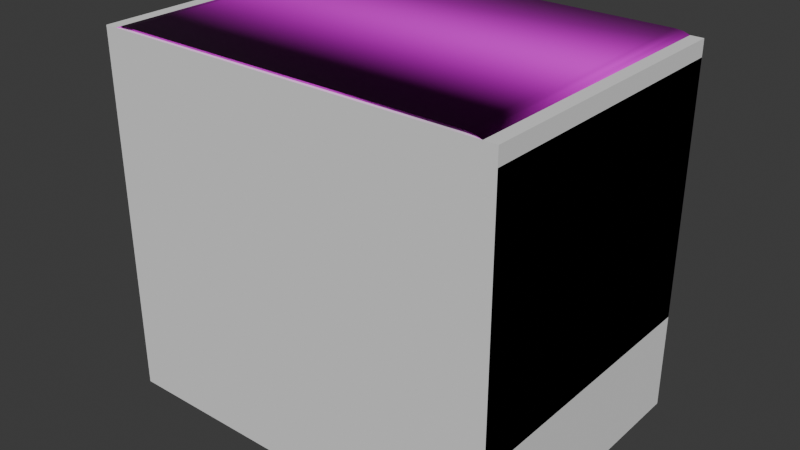 # Source: cabinet.blend  (saved by Blender 4.1.24; exported with 4.5.12 LTS)
import bpy
from mathutils import Matrix  # noqa: F401  (used for matrix-valued properties, if any)

bpy.ops.wm.read_factory_settings(use_empty=True)
scene = bpy.context.scene
scene.name = 'Scene'

# ---- images (referenced by path relative to the original .blend; pixels are not part of the script)
import os
ASSET_DIR = os.environ.get("B2B_ASSET_DIR", "")  # directory of the original .blend (textures are referenced by path, not embedded)
HERE = os.path.dirname(os.path.abspath(__file__))  # packed textures are extracted next to this script under _unpacked/

def load_image(name, relpath, width, height, colorspace="sRGB"):
    """Load a texture the original file referenced (path relative to the .blend, or extracted next to this script)."""
    p = next((c for c in (os.path.join(HERE, relpath), os.path.join(ASSET_DIR, relpath)) if relpath and os.path.exists(c)), "")
    if p:
        img = bpy.data.images.load(p, check_existing=True)
        img.name = name
    else:  # same state as the original file: an image datablock whose file is absent (Cycles renders it pink)
        img = bpy.data.images.new(name, width, height)
        img.source = "FILE"
        img.filepath = "//" + (relpath or name)
    img.colorspace_settings.name = colorspace
    return img
img_wood059_2k_jpg_diffuse_burned_jpg = load_image('Wood059_2K-JPG_diffuse_burned.jpg', 'Wood059_2K-JPG_diffuse_burned.jpg', 1024, 1024, 'sRGB')
img_wood059_2k_jpg_roughness_jpg_001 = load_image('Wood059_2K-JPG_Roughness.jpg.001', 'Wood059_2K-JPG_Roughness.jpg', 1024, 1024, 'Non-Color')
img_wood059_2k_jpg_normalgl_jpg_001 = load_image('Wood059_2K-JPG_NormalGL.jpg.001', 'Wood059_2K-JPG_NormalGL.jpg', 1024, 1024, 'Non-Color')

# ---- materials (node trees are filled in below, after node groups)
mat_cabinet = bpy.data.materials.new('Cabinet')

# ---- material node trees
mat_cabinet.use_nodes = True; mat_cabinet.node_tree.nodes.clear()
_N = mat_cabinet.node_tree.nodes; _L = mat_cabinet.node_tree.links
n0 = _N.new('ShaderNodeBsdfPrincipled'); n0.name = 'Principled BSDF'; n0.location = (0, 320)
n0.inputs[13].default_value = 0.1955
n1 = _N.new('ShaderNodeOutputMaterial'); n1.name = 'Material Output'; n1.location = (280, 320)
n2 = _N.new('ShaderNodeTexImage'); n2.name = 'Image Texture'; n2.location = (88, -40)
n2.label = 'Base Color'
n2.image = img_wood059_2k_jpg_diffuse_burned_jpg
n3 = _N.new('ShaderNodeTexImage'); n3.name = 'Image Texture.001'; n3.location = (88, -340)
n3.label = 'Roughness'
n3.image = img_wood059_2k_jpg_roughness_jpg_001
n4 = _N.new('ShaderNodeTexImage'); n4.name = 'Image Texture.002'; n4.location = (88, -640)
n4.label = 'Normal'
n4.image = img_wood059_2k_jpg_normalgl_jpg_001
n5 = _N.new('ShaderNodeNormalMap'); n5.name = 'Normal Map'; n5.location = (-220, -60)
n6 = _N.new('ShaderNodeMapping'); n6.name = 'Mapping.001'; n6.location = (230, -40)
n6.inputs[2].default_value = (0.0, 0.0, 1.571)
n7 = _N.new('NodeReroute'); n7.name = 'Reroute'; n7.location = (38, -535)
n7.width = 16
n7.socket_idname = 'NodeSocketVector'
n8 = _N.new('ShaderNodeTexCoord'); n8.name = 'Texture Coordinate.001'; n8.location = (30, -40)
n9 = _N.new('NodeFrame'); n9.name = 'Frame'; n9.location = (-1100, 120)
n9.label = 'Mapping'
n9.width = 400
n10 = _N.new('NodeFrame'); n10.name = 'Frame.001'; n10.location = (-628, 580)
n10.label = 'Textures'
n10.width = 358
n2.parent = n10
n3.parent = n10
n4.parent = n10
n6.parent = n9
n7.parent = n10
n8.parent = n9
_L.new(n0.outputs[0], n1.inputs[0])
_L.new(n7.outputs[0], n2.inputs[0])
_L.new(n7.outputs[0], n3.inputs[0])
_L.new(n7.outputs[0], n4.inputs[0])
_L.new(n6.outputs[0], n7.inputs[0])
_L.new(n8.outputs[2], n6.inputs[0])
_L.new(n2.outputs[0], n0.inputs[0])
_L.new(n4.outputs[0], n5.inputs[1])
_L.new(n5.outputs[0], n0.inputs[5])
_L.new(n3.outputs[0], n0.inputs[2])
n1.is_active_output = True

# ---- world
world_world = bpy.data.worlds.new('World'); scene.world = world_world
world_world.use_nodes = True; world_world.node_tree.nodes.clear()
_N = world_world.node_tree.nodes; _L = world_world.node_tree.links
n0 = _N.new('ShaderNodeOutputWorld'); n0.name = 'World Output'; n0.location = (300, 300)
n1 = _N.new('ShaderNodeBackground'); n1.name = 'Background'; n1.location = (10, 300)
n1.inputs[0].default_value = (0.05088, 0.05088, 0.05088, 1.0)
_L.new(n1.outputs[0], n0.inputs[0])
n0.is_active_output = True
world_world.color = (0.05088, 0.05088, 0.05088)
world_world.use_sun_shadow = False
world_world.sun_shadow_jitter_overblur = 0.0

# ---- meshes
me_cube = bpy.data.meshes.new('Cube')
me_cube.from_pydata([(-0.35, -0.27, 0.0), (-0.35, -0.27, 0.63), (-0.35, 0.23, 0.0), (-0.35, 0.23, 0.63), (0.35, -0.27, 0.0), (0.35, -0.27, 0.63), (0.35, 0.23, 0.0), (0.35, 0.23, 0.63)], [], [(0, 1, 3, 2), (2, 3, 7, 6), (6, 7, 5, 4), (4, 5, 1, 0), (2, 6, 4, 0), (7, 3, 1, 5)])
_uv = me_cube.uv_layers.new(name='UVMap')
_uv.uv.foreach_set('vector', [0.375, 0.0, 0.625, 0.0, 0.625, 0.25, 0.375, 0.25, 0.375, 0.25, 0.625, 0.25, 0.625, 0.5, 0.375, 0.5, 0.375, 0.5, 0.625, 0.5, 0.625, 0.75, 0.375, 0.75, 0.375, 0.75, 0.625, 0.75, 0.625, 1.0, 0.375, 1.0, 0.125, 0.5, 0.375, 0.5, 0.375, 0.75, 0.125, 0.75, 0.625, 0.5, 0.875, 0.5, 0.875, 0.75, 0.625, 0.75])
me_cube.update()
me_cube_001 = bpy.data.meshes.new('Cube.001')
me_cube_001.from_pydata([(0.2157, 0.1556, 0.0), (0.2054, 0.1421, 0.1355), (0.2352, 0.1475, 0.0), (0.2337, 0.1303, 0.1355), (0.2432, 0.1281, 0.0), (0.2454, 0.1021, 0.1355), (0.2352, 0.1086, 0.0), (0.2337, 0.07377, 0.1355), (0.2157, 0.1006, 0.0), (0.2054, 0.06206, 0.1355), (0.1963, 0.1086, 0.0), (0.1771, 0.07377, 0.1355), (0.1882, 0.1281, 0.0), (0.1654, 0.1021, 0.1355), (0.1963, 0.1475, 0.0), (0.1771, 0.1303, 0.1355), (-0.2157, 0.1556, 0.0), (-0.2054, 0.1421, 0.1355), (-0.2352, 0.1475, 0.0), (-0.2337, 0.1303, 0.1355), (-0.2432, 0.1281, 0.0), (-0.2454, 0.1021, 0.1355), (-0.2352, 0.1086, 0.0), (-0.2337, 0.07377, 0.1355), (-0.2157, 0.1006, 0.0), (-0.2054, 0.06206, 0.1355), (-0.1963, 0.1086, 0.0), (-0.1771, 0.07377, 0.1355), (-0.1882, 0.1281, 0.0), (-0.1654, 0.1021, 0.1355), (-0.1963, 0.1475, 0.0), (-0.1771, 0.1303, 0.1355), (0.2157, -0.1556, 0.0), (0.2054, -0.1819, 0.1355), (0.2352, -0.1475, 0.0), (0.2337, -0.1702, 0.1355), (0.2432, -0.1281, 0.0), (0.2454, -0.1419, 0.1355), (0.2352, -0.1086, 0.0), (0.2337, -0.1136, 0.1355), (0.2157, -0.1006, 0.0), (0.2054, -0.1019, 0.1355), (0.1963, -0.1086, 0.0), (0.1771, -0.1136, 0.1355), (0.1882, -0.1281, 0.0), (0.1654, -0.1419, 0.1355), (0.1963, -0.1475, 0.0), (0.1771, -0.1702, 0.1355), (-0.2157, -0.1556, 0.0), (-0.2054, -0.1819, 0.1355), (-0.2352, -0.1475, 0.0), (-0.2337, -0.1702, 0.1355), (-0.2432, -0.1281, 0.0), (-0.2454, -0.1419, 0.1355), (-0.2352, -0.1086, 0.0), (-0.2337, -0.1136, 0.1355), (-0.2157, -0.1006, 0.0), (-0.2054, -0.1019, 0.1355), (-0.1963, -0.1086, 0.0), (-0.1771, -0.1136, 0.1355), (-0.1882, -0.1281, 0.0), (-0.1654, -0.1419, 0.1355), (-0.1963, -0.1475, 0.0), (-0.1771, -0.1702, 0.1355), (-0.3382, -0.2319, 0.1744), (-0.2956, -0.2319, 0.1439), (-0.3361, -0.2319, 0.1649), (-0.3301, -0.2319, 0.1564), (-0.3207, -0.2319, 0.1497), (-0.3089, -0.2319, 0.1455), (-0.2956, -0.2319, 0.6271), (-0.3382, -0.2319, 0.5966), (-0.3089, -0.2319, 0.6256), (-0.3207, -0.2319, 0.6213), (-0.3301, -0.2319, 0.6146), (-0.3361, -0.2319, 0.6062), (-0.3029, 0.2301, 0.1355), (-0.35, 0.2301, 0.1692), (-0.3174, 0.2301, 0.1372), (-0.3306, 0.2301, 0.142), (-0.341, 0.2301, 0.1494), (-0.3477, 0.2301, 0.1588), (-0.35, 0.2301, 0.6019), (-0.3029, 0.2301, 0.6355), (-0.3477, 0.2301, 0.6123), (-0.341, 0.2301, 0.6217), (-0.3306, 0.2301, 0.6291), (-0.3174, 0.2301, 0.6339), (0.2956, -0.2319, 0.1439), (0.3382, -0.2319, 0.1744), (0.3089, -0.2319, 0.1455), (0.3207, -0.2319, 0.1497), (0.3301, -0.2319, 0.1564), (0.3361, -0.2319, 0.1649), (0.3382, -0.2319, 0.5966), (0.2956, -0.2319, 0.6271), (0.3361, -0.2319, 0.6062), (0.3301, -0.2319, 0.6146), (0.3207, -0.2319, 0.6213), (0.3089, -0.2319, 0.6256), (0.35, 0.2301, 0.1692), (0.3029, 0.2301, 0.1355), (0.3477, 0.2301, 0.1588), (0.341, 0.2301, 0.1494), (0.3306, 0.2301, 0.142), (0.3174, 0.2301, 0.1372), (0.3029, 0.2301, 0.6355), (0.35, 0.2301, 0.6019), (0.3174, 0.2301, 0.6339), (0.3306, 0.2301, 0.6291), (0.341, 0.2301, 0.6217), (0.3477, 0.2301, 0.6123), (-0.3029, -0.2699, 0.1355), (-0.3174, -0.2699, 0.1372), (-0.3306, -0.2699, 0.142), (-0.341, -0.2699, 0.1494), (-0.3477, -0.2699, 0.1588), (-0.35, -0.2699, 0.1692), (-0.3174, -0.2699, 0.6339), (-0.3029, -0.2699, 0.6355), (-0.3306, -0.2699, 0.6291), (-0.341, -0.2699, 0.6217), (-0.3477, -0.2699, 0.6123), (-0.35, -0.2699, 0.6019), (0.3174, -0.2699, 0.1372), (0.3029, -0.2699, 0.1355), (0.3306, -0.2699, 0.142), (0.341, -0.2699, 0.1494), (0.3477, -0.2699, 0.1588), (0.35, -0.2699, 0.1692), (0.3029, -0.2699, 0.6355), (0.3174, -0.2699, 0.6339), (0.3306, -0.2699, 0.6291), (0.341, -0.2699, 0.6217), (0.3477, -0.2699, 0.6123), (0.35, -0.2699, 0.6019), (-0.2956, 0.1918, 0.1439), (-0.3089, 0.1918, 0.1455), (-0.3207, 0.1918, 0.1497), (-0.3301, 0.1918, 0.1564), (-0.3361, 0.1918, 0.1649), (-0.3382, 0.1918, 0.1744), (-0.3089, 0.1918, 0.6256), (-0.2956, 0.1918, 0.6271), (-0.3207, 0.1918, 0.6213), (-0.3301, 0.1918, 0.6146), (-0.3361, 0.1918, 0.6062), (-0.3382, 0.1918, 0.5966), (0.3089, 0.1918, 0.1455), (0.2956, 0.1918, 0.1439), (0.3207, 0.1918, 0.1497), (0.3301, 0.1918, 0.1564), (0.3361, 0.1918, 0.1649), (0.3382, 0.1918, 0.1744), (0.2956, 0.1918, 0.6271), (0.3089, 0.1918, 0.6256), (0.3207, 0.1918, 0.6213), (0.3301, 0.1918, 0.6146), (0.3361, 0.1918, 0.6062), (0.3382, 0.1918, 0.5966)], [], [(0, 1, 3, 2), (2, 3, 5, 4), (4, 5, 7, 6), (6, 7, 9, 8), (8, 9, 11, 10), (10, 11, 13, 12), (3, 1, 15, 13, 11, 9, 7, 5), (12, 13, 15, 14), (14, 15, 1, 0), (0, 2, 4, 6, 8, 10, 12, 14), (16, 18, 19, 17), (18, 20, 21, 19), (20, 22, 23, 21), (22, 24, 25, 23), (24, 26, 27, 25), (26, 28, 29, 27), (19, 21, 23, 25, 27, 29, 31, 17), (28, 30, 31, 29), (30, 16, 17, 31), (16, 30, 28, 26, 24, 22, 20, 18), (32, 34, 35, 33), (34, 36, 37, 35), (36, 38, 39, 37), (38, 40, 41, 39), (40, 42, 43, 41), (42, 44, 45, 43), (35, 37, 39, 41, 43, 45, 47, 33), (44, 46, 47, 45), (46, 32, 33, 47), (32, 46, 44, 42, 40, 38, 36, 34), (48, 49, 51, 50), (50, 51, 53, 52), (52, 53, 55, 54), (54, 55, 57, 56), (56, 57, 59, 58), (58, 59, 61, 60), (51, 49, 63, 61, 59, 57, 55, 53), (60, 61, 63, 62), (62, 63, 49, 48), (48, 50, 52, 54, 56, 58, 60, 62), (74, 75, 146, 145), (100, 107, 135, 129), (106, 83, 119, 130), (117, 123, 82, 77), (83, 107, 100), (76, 112, 113, 78), (78, 113, 114, 79), (79, 114, 115, 80), (80, 115, 116, 81), (81, 116, 117, 77), (119, 83, 87, 118), (118, 87, 86, 120), (120, 86, 85, 121), (121, 85, 84, 122), (122, 84, 82, 123), (125, 101, 105, 124), (124, 105, 104, 126), (126, 104, 103, 127), (127, 103, 102, 128), (128, 102, 100, 129), (106, 130, 131, 108), (108, 131, 132, 109), (109, 132, 133, 110), (110, 133, 134, 111), (111, 134, 135, 107), (76, 101, 125, 112), (65, 69, 113, 112), (69, 68, 114, 113), (68, 67, 115, 114), (67, 66, 116, 115), (66, 64, 117, 116), (72, 70, 119, 118), (73, 72, 118, 120), (74, 73, 120, 121), (75, 74, 121, 122), (71, 75, 122, 123), (90, 88, 125, 124), (91, 90, 124, 126), (92, 91, 126, 127), (93, 92, 127, 128), (89, 93, 128, 129), (95, 99, 131, 130), (99, 98, 132, 131), (98, 97, 133, 132), (97, 96, 134, 133), (96, 94, 135, 134), (88, 65, 112, 125), (64, 71, 123, 117), (94, 89, 129, 135), (70, 95, 130, 119), (95, 70, 143, 154), (68, 69, 137, 138), (98, 99, 155, 156), (75, 71, 147, 146), (67, 68, 138, 139), (97, 98, 156, 157), (88, 90, 148, 149), (66, 67, 139, 140), (96, 97, 157, 158), (90, 91, 150, 148), (64, 66, 140, 141), (94, 96, 158, 159), (91, 92, 151, 150), (70, 72, 142, 143), (65, 88, 149, 136), (92, 93, 152, 151), (72, 73, 144, 142), (71, 64, 141, 147), (93, 89, 153, 152), (73, 74, 145, 144), (89, 94, 159, 153), (69, 65, 136, 137), (99, 95, 154, 155), (145, 146, 142), (149, 148, 152), (150, 151, 148), (154, 149, 153), (152, 153, 149), (159, 154, 153), (159, 158, 154), (157, 156, 158), (154, 158, 155), (149, 154, 147, 141), (143, 147, 154), (143, 142, 146), (144, 145, 142), (151, 152, 148), (146, 147, 143), (141, 140, 137), (140, 139, 137), (139, 138, 137), (137, 136, 141), (136, 149, 141), (156, 155, 158), (101, 76, 77), (76, 78, 77), (78, 79, 80), (80, 81, 77), (77, 82, 101), (82, 84, 83), (83, 100, 82), (84, 85, 86), (86, 87, 84), (87, 83, 84), (106, 107, 83), (105, 102, 103), (110, 111, 109), (107, 106, 111), (111, 106, 108), (100, 102, 101), (104, 105, 103), (105, 101, 102), (78, 80, 77), (100, 101, 82), (111, 108, 109)])
me_cube_001.polygons.foreach_set('use_smooth', [True] * 155)
_uv = me_cube_001.uv_layers.new(name='UVMap')
_uv.uv.foreach_set('vector', [0.8421, 0.4365, 0.8379, 0.3712, 0.8515, 0.3713, 0.8515, 0.4366, 0.7761, 0.35, 0.7761, 0.2844, 0.7893, 0.2825, 0.7852, 0.3487, 0.7852, 0.3487, 0.7893, 0.2825, 0.8031, 0.2809, 0.7947, 0.3476, 0.7761, 0.4376, 0.7761, 0.3715, 0.7897, 0.371, 0.7855, 0.4372, 0.7855, 0.4372, 0.7897, 0.371, 0.8033, 0.3712, 0.7948, 0.4374, 0.7846, 0.07745, 0.7761, 0.01049, 0.79, 0.01192, 0.7941, 0.07844, 0.8012, 0.6334, 0.8116, 0.6438, 0.8116, 0.6585, 0.8012, 0.6689, 0.7865, 0.6689, 0.7761, 0.6585, 0.7761, 0.6438, 0.7865, 0.6334, 0.7941, 0.07844, 0.79, 0.01192, 0.8031, 0.01374, 0.8031, 0.07969, 0.8328, 0.4364, 0.8243, 0.371, 0.8379, 0.3712, 0.8421, 0.4365, 0.8725, 0.4758, 0.8725, 0.4657, 0.8796, 0.4585, 0.8897, 0.4586, 0.8969, 0.4657, 0.8969, 0.4758, 0.8897, 0.483, 0.8796, 0.483, 0.8337, 0.524, 0.8243, 0.5241, 0.8243, 0.4588, 0.8379, 0.4588, 0.8031, 0.26, 0.794, 0.2586, 0.7899, 0.1924, 0.8031, 0.1943, 0.794, 0.2586, 0.7845, 0.2575, 0.7761, 0.1908, 0.7899, 0.1924, 0.8033, 0.5251, 0.794, 0.5247, 0.7897, 0.4585, 0.8033, 0.459, 0.794, 0.5247, 0.7846, 0.5249, 0.7761, 0.4587, 0.7897, 0.4585, 0.7947, 0.1676, 0.7852, 0.1686, 0.7893, 0.1021, 0.8031, 0.1007, 0.8826, 0.2782, 0.8973, 0.2782, 0.9077, 0.2886, 0.9077, 0.3033, 0.8973, 0.3137, 0.8826, 0.3137, 0.8722, 0.3033, 0.8722, 0.2886, 0.7852, 0.1686, 0.7761, 0.1699, 0.7761, 0.1039, 0.7893, 0.1021, 0.843, 0.5239, 0.8337, 0.524, 0.8379, 0.4588, 0.8515, 0.4585, 0.889, 0.6506, 0.889, 0.6405, 0.8962, 0.6334, 0.9063, 0.6334, 0.9134, 0.6406, 0.9134, 0.6507, 0.9063, 0.6578, 0.8962, 0.6578, 0.8334, 0.344, 0.824, 0.3443, 0.824, 0.2787, 0.8376, 0.2782, 0.8427, 0.1661, 0.8332, 0.1663, 0.8373, 0.101, 0.8512, 0.1007, 0.8332, 0.1663, 0.8241, 0.1669, 0.8241, 0.1017, 0.8373, 0.101, 0.8993, 0.2563, 0.89, 0.2563, 0.8858, 0.1911, 0.8993, 0.1911, 0.89, 0.2563, 0.8806, 0.2561, 0.8722, 0.1908, 0.8858, 0.1911, 0.8033, 0.6124, 0.7942, 0.612, 0.79, 0.5463, 0.8033, 0.5469, 0.8973, 0.04601, 0.8826, 0.04603, 0.8722, 0.03564, 0.8722, 0.02093, 0.8826, 0.01051, 0.8973, 0.01049, 0.9077, 0.02088, 0.9077, 0.03559, 0.7942, 0.612, 0.7846, 0.6118, 0.7761, 0.5461, 0.79, 0.5463, 0.8427, 0.3441, 0.8334, 0.344, 0.8376, 0.2782, 0.8512, 0.2784, 0.8724, 0.5532, 0.8795, 0.5461, 0.8896, 0.5461, 0.8968, 0.5532, 0.8968, 0.5633, 0.8896, 0.5705, 0.8795, 0.5705, 0.8724, 0.5634, 0.8419, 0.07634, 0.8377, 0.01049, 0.8513, 0.01098, 0.8513, 0.07667, 0.8327, 0.6115, 0.8243, 0.5461, 0.8381, 0.5464, 0.8423, 0.6117, 0.8423, 0.6117, 0.8381, 0.5464, 0.8514, 0.5471, 0.8514, 0.6122, 0.8722, 0.1661, 0.8722, 0.101, 0.8858, 0.1009, 0.8815, 0.1661, 0.8815, 0.1661, 0.8858, 0.1009, 0.8994, 0.1007, 0.8909, 0.1659, 0.824, 0.2572, 0.824, 0.1917, 0.8373, 0.191, 0.8331, 0.2567, 0.843, 0.6689, 0.8326, 0.6585, 0.8326, 0.6438, 0.843, 0.6334, 0.8577, 0.6334, 0.868, 0.6438, 0.868, 0.6585, 0.8577, 0.6689, 0.8331, 0.2567, 0.8373, 0.191, 0.8512, 0.1908, 0.8427, 0.2566, 0.8326, 0.07647, 0.8241, 0.01069, 0.8377, 0.01049, 0.8419, 0.07634, 0.8725, 0.3782, 0.8796, 0.371, 0.8897, 0.371, 0.8969, 0.3782, 0.8969, 0.3883, 0.8897, 0.3954, 0.8796, 0.3955, 0.8725, 0.3883, 0.2138, 0.7173, 0.214, 0.7215, 0.01065, 0.722, 0.01049, 0.7178, 0.7367, 0.9489, 0.5289, 0.9484, 0.5289, 0.7084, 0.7367, 0.7089, 0.2718, 0.32, 0.2718, 0.02882, 0.5116, 0.02882, 0.5116, 0.32, 0.2815, 0.7089, 0.4893, 0.7084, 0.4893, 0.9484, 0.2815, 0.9489, 0.01049, 0.3243, 0.02667, 0.01049, 0.2346, 0.01049, 0.2718, 0.6688, 0.5116, 0.6688, 0.5117, 0.6758, 0.2719, 0.6758, 0.2719, 0.6758, 0.5117, 0.6758, 0.5118, 0.6821, 0.272, 0.6821, 0.272, 0.6821, 0.5118, 0.6821, 0.5121, 0.6872, 0.2722, 0.6872, 0.2718, 0.9486, 0.2718, 0.7087, 0.2764, 0.7088, 0.2764, 0.9488, 0.2764, 0.9488, 0.2764, 0.7088, 0.2815, 0.7089, 0.2815, 0.9489, 0.5116, 0.02882, 0.2718, 0.02882, 0.2719, 0.02182, 0.5117, 0.02182, 0.5117, 0.02182, 0.2719, 0.02182, 0.272, 0.0155, 0.5118, 0.0155, 0.5118, 0.0155, 0.272, 0.0155, 0.2722, 0.01049, 0.5121, 0.01049, 0.4986, 0.7081, 0.4986, 0.9481, 0.4942, 0.9483, 0.4942, 0.7083, 0.4942, 0.7083, 0.4942, 0.9483, 0.4893, 0.9484, 0.4893, 0.7084, 0.5116, 0.3776, 0.2718, 0.3776, 0.2719, 0.3706, 0.5117, 0.3706, 0.5117, 0.3706, 0.2719, 0.3706, 0.272, 0.3643, 0.5118, 0.3643, 0.5118, 0.3643, 0.272, 0.3643, 0.2722, 0.3593, 0.5121, 0.3593, 0.7464, 0.7087, 0.7464, 0.9486, 0.7418, 0.9488, 0.7418, 0.7088, 0.7418, 0.7088, 0.7418, 0.9488, 0.7367, 0.9489, 0.7367, 0.7089, 0.2718, 0.32, 0.5116, 0.32, 0.5117, 0.327, 0.2719, 0.327, 0.2719, 0.327, 0.5117, 0.327, 0.5118, 0.3333, 0.272, 0.3333, 0.272, 0.3333, 0.5118, 0.3333, 0.5121, 0.3383, 0.2722, 0.3383, 0.5196, 0.9481, 0.5196, 0.7081, 0.524, 0.7083, 0.524, 0.9483, 0.524, 0.9483, 0.524, 0.7083, 0.5289, 0.7084, 0.5289, 0.9484, 0.2718, 0.6688, 0.2718, 0.3776, 0.5116, 0.3776, 0.5116, 0.6688, 0.7366, 0.3812, 0.7366, 0.3747, 0.7551, 0.3706, 0.7552, 0.3776, 0.7366, 0.3747, 0.7365, 0.3691, 0.7549, 0.3643, 0.7551, 0.3706, 0.7365, 0.3691, 0.7362, 0.3646, 0.7547, 0.3593, 0.7549, 0.3643, 0.2138, 0.9374, 0.214, 0.9334, 0.2325, 0.9366, 0.2324, 0.9409, 0.214, 0.9334, 0.214, 0.9289, 0.2326, 0.9316, 0.2325, 0.9366, 0.7366, 0.3229, 0.7366, 0.3165, 0.7552, 0.32, 0.7551, 0.327, 0.7365, 0.3286, 0.7366, 0.3229, 0.7551, 0.327, 0.7549, 0.3333, 0.7362, 0.3331, 0.7365, 0.3286, 0.7549, 0.3333, 0.7547, 0.3383, 0.214, 0.7215, 0.2138, 0.7173, 0.2324, 0.7141, 0.2325, 0.7188, 0.214, 0.7261, 0.214, 0.7215, 0.2325, 0.7188, 0.2326, 0.7238, 0.7366, 0.6717, 0.7366, 0.6653, 0.7552, 0.6688, 0.7551, 0.6758, 0.7365, 0.6774, 0.7366, 0.6717, 0.7551, 0.6758, 0.7549, 0.6821, 0.7362, 0.6819, 0.7365, 0.6774, 0.7549, 0.6821, 0.7547, 0.6872, 0.786, 0.9275, 0.7862, 0.9314, 0.7676, 0.9349, 0.7675, 0.9306, 0.786, 0.9229, 0.786, 0.9275, 0.7675, 0.9306, 0.7674, 0.9256, 0.7366, 0.03233, 0.7366, 0.02591, 0.7551, 0.02182, 0.7552, 0.02882, 0.7366, 0.02591, 0.7365, 0.02023, 0.7549, 0.0155, 0.7551, 0.02182, 0.7365, 0.02023, 0.7362, 0.01573, 0.7547, 0.01049, 0.7549, 0.0155, 0.7862, 0.7113, 0.786, 0.7155, 0.7675, 0.7128, 0.7676, 0.7081, 0.786, 0.7155, 0.786, 0.7201, 0.7674, 0.7178, 0.7675, 0.7128, 0.7366, 0.6653, 0.7366, 0.3812, 0.7552, 0.3776, 0.7552, 0.6688, 0.214, 0.9289, 0.214, 0.7261, 0.2326, 0.7238, 0.2326, 0.9316, 0.786, 0.7201, 0.786, 0.9229, 0.7674, 0.9256, 0.7674, 0.7178, 0.7366, 0.3165, 0.7366, 0.03233, 0.7552, 0.02882, 0.7552, 0.32, 0.7366, 0.03233, 0.7366, 0.3165, 0.5334, 0.3165, 0.5334, 0.03233, 0.7365, 0.3691, 0.7366, 0.3747, 0.5334, 0.3747, 0.5333, 0.3691, 0.7365, 0.02023, 0.7366, 0.02591, 0.5334, 0.02591, 0.5333, 0.02023, 0.214, 0.7215, 0.214, 0.7261, 0.01071, 0.7266, 0.01065, 0.722, 0.7362, 0.3646, 0.7365, 0.3691, 0.5333, 0.3691, 0.533, 0.3646, 0.7362, 0.01573, 0.7365, 0.02023, 0.5333, 0.02023, 0.533, 0.01573, 0.7366, 0.6653, 0.7366, 0.6717, 0.5334, 0.6717, 0.5334, 0.6653, 0.214, 0.9334, 0.2138, 0.9374, 0.01049, 0.9379, 0.01065, 0.9339, 0.786, 0.7155, 0.7862, 0.7113, 0.9895, 0.7118, 0.9893, 0.716, 0.7366, 0.6717, 0.7365, 0.6774, 0.5333, 0.6774, 0.5334, 0.6717, 0.214, 0.9289, 0.214, 0.9334, 0.01065, 0.9339, 0.01071, 0.9294, 0.786, 0.7201, 0.786, 0.7155, 0.9893, 0.716, 0.9893, 0.7206, 0.7365, 0.6774, 0.7362, 0.6819, 0.533, 0.6819, 0.5333, 0.6774, 0.7366, 0.3165, 0.7366, 0.3229, 0.5334, 0.3229, 0.5334, 0.3165, 0.7366, 0.3812, 0.7366, 0.6653, 0.5334, 0.6653, 0.5334, 0.3812, 0.7862, 0.9314, 0.786, 0.9275, 0.9893, 0.928, 0.9895, 0.9319, 0.7366, 0.3229, 0.7365, 0.3286, 0.5333, 0.3286, 0.5334, 0.3229, 0.214, 0.7261, 0.214, 0.9289, 0.01071, 0.9294, 0.01071, 0.7266, 0.786, 0.9275, 0.786, 0.9229, 0.9893, 0.9234, 0.9893, 0.928, 0.7365, 0.3286, 0.7362, 0.3331, 0.533, 0.3331, 0.5333, 0.3286, 0.786, 0.9229, 0.786, 0.7201, 0.9893, 0.7206, 0.9893, 0.9234, 0.7366, 0.3747, 0.7366, 0.3812, 0.5334, 0.3812, 0.5334, 0.3747, 0.7366, 0.02591, 0.7366, 0.03233, 0.5334, 0.03233, 0.5334, 0.02591, 0.01648, 0.3719, 0.02053, 0.369, 0.01122, 0.382, 0.2423, 0.6726, 0.2416, 0.6791, 0.2323, 0.6921, 0.2395, 0.6847, 0.2363, 0.6892, 0.2416, 0.6791, 0.01049, 0.6726, 0.2423, 0.6726, 0.2277, 0.6931, 0.2323, 0.6921, 0.2277, 0.6931, 0.2423, 0.6726, 0.02511, 0.6931, 0.01049, 0.6726, 0.2277, 0.6931, 0.02511, 0.6931, 0.02053, 0.6921, 0.01049, 0.6726, 0.01648, 0.6892, 0.01328, 0.6847, 0.02053, 0.6921, 0.01049, 0.6726, 0.02053, 0.6921, 0.01122, 0.6791, 0.2423, 0.6726, 0.01049, 0.6726, 0.02511, 0.368, 0.2277, 0.368, 0.01049, 0.3885, 0.02511, 0.368, 0.01049, 0.6726, 0.01049, 0.3885, 0.01122, 0.382, 0.02053, 0.369, 0.01328, 0.3764, 0.01648, 0.3719, 0.01122, 0.382, 0.2363, 0.6892, 0.2323, 0.6921, 0.2416, 0.6791, 0.02053, 0.369, 0.02511, 0.368, 0.01049, 0.3885, 0.2277, 0.368, 0.2323, 0.369, 0.2416, 0.382, 0.2323, 0.369, 0.2363, 0.3719, 0.2416, 0.382, 0.2363, 0.3719, 0.2395, 0.3764, 0.2416, 0.382, 0.2416, 0.382, 0.2423, 0.3885, 0.2277, 0.368, 0.2423, 0.3885, 0.2423, 0.6726, 0.2277, 0.368, 0.01328, 0.6847, 0.01122, 0.6791, 0.02053, 0.6921, 0.2508, 0.03314, 0.2508, 0.3243, 0.2346, 0.347, 0.2508, 0.3243, 0.25, 0.3313, 0.2346, 0.347, 0.25, 0.3313, 0.2477, 0.3376, 0.2442, 0.3427, 0.2442, 0.3427, 0.2396, 0.3459, 0.2346, 0.347, 0.2346, 0.347, 0.02667, 0.347, 0.2508, 0.03314, 0.02667, 0.347, 0.02167, 0.3459, 0.01049, 0.3243, 0.01049, 0.3243, 0.2346, 0.01049, 0.02667, 0.347, 0.02167, 0.3459, 0.01716, 0.3427, 0.01358, 0.3376, 0.01358, 0.3376, 0.01128, 0.3313, 0.02167, 0.3459, 0.01128, 0.3313, 0.01049, 0.3243, 0.02167, 0.3459, 0.01049, 0.03314, 0.02667, 0.01049, 0.01049, 0.3243, 0.25, 0.02614, 0.2396, 0.0116, 0.2442, 0.01482, 0.01716, 0.01482, 0.02167, 0.0116, 0.01358, 0.01983, 0.02667, 0.01049, 0.01049, 0.03314, 0.02167, 0.0116, 0.02167, 0.0116, 0.01049, 0.03314, 0.01128, 0.02614, 0.2346, 0.01049, 0.2396, 0.0116, 0.2508, 0.03314, 0.2477, 0.01983, 0.25, 0.02614, 0.2442, 0.01482, 0.25, 0.02614, 0.2508, 0.03314, 0.2396, 0.0116, 0.25, 0.3313, 0.2442, 0.3427, 0.2346, 0.347, 0.2346, 0.01049, 0.2508, 0.03314, 0.02667, 0.347, 0.02167, 0.0116, 0.01128, 0.02614, 0.01358, 0.01983])
me_cube_001.materials.append(mat_cabinet)
me_cube_001.update()

# ---- objects
ob_cabinet_colonly = bpy.data.objects.new('Cabinet-colonly', me_cube)
ob_cabinet = bpy.data.objects.new('Cabinet', me_cube_001)

# ---- transforms, parenting, visibility, modifiers, constraints
ob_cabinet_colonly.parent = ob_cabinet
ob_cabinet_colonly.location = (0.0, 0.0, 0.0)
ob_cabinet_colonly.display_type = 'WIRE'
ob_cabinet.location = (0.0, 0.0, 0.0)

# ---- collection membership
scene.collection.objects.link(ob_cabinet_colonly)
scene.collection.objects.link(ob_cabinet)

# ---- scene / render settings (as saved in the file)
scene.frame_start = 1; scene.frame_end = 250; scene.frame_set(1)
scene.render.engine = 'CYCLES'
scene.cycles.sampling_pattern = 'TABULATED_SOBOL'
scene.cycles.bake_type = 'NORMAL'
scene.eevee.ray_tracing_options.trace_max_roughness = 0.0
bpy.context.view_layer.update()

# ---- added for rendering (the .blend has no active camera and no usable light): camera, sun
cam_auto = bpy.data.cameras.new('AutoCamera')
cam_auto.lens = 50.0
cam_auto.sensor_width = 36.0
cam_auto.clip_end = 1000.0
ob_auto_camera = bpy.data.objects.new('AutoCamera', cam_auto)
scene.collection.objects.link(ob_auto_camera)
ob_auto_camera.location = (0.989595, -1.20747, 1.10944)
ob_auto_camera.rotation_euler = (1.09748, -7.21219e-08, 0.694738)
scene.camera = ob_auto_camera
light_auto_sun = bpy.data.lights.new('AutoSun', 'SUN')
light_auto_sun.energy = 3.0
light_auto_sun.angle = 0.0523599
ob_auto_sun = bpy.data.objects.new('AutoSun', light_auto_sun)
scene.collection.objects.link(ob_auto_sun)
ob_auto_sun.rotation_euler = (0.872665, 0.174533, 0.523599)
bpy.context.view_layer.update()
